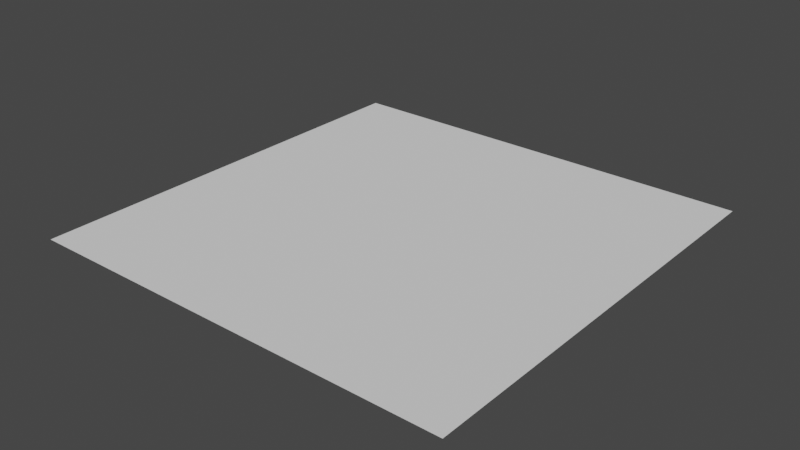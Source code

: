 # Source: platform.blend  (saved by Blender 2.91.10; exported with 4.5.12 LTS)
import bpy
from mathutils import Matrix  # noqa: F401  (used for matrix-valued properties, if any)

bpy.ops.wm.read_factory_settings(use_empty=True)
scene = bpy.context.scene
scene.name = 'Scene'

# ---- collections
col_collection = bpy.data.collections.new('Collection'); scene.collection.children.link(col_collection)

# ---- world
world_world = bpy.data.worlds.new('World'); scene.world = world_world
world_world.use_nodes = True; world_world.node_tree.nodes.clear()
_N = world_world.node_tree.nodes; _L = world_world.node_tree.links
n0 = _N.new('ShaderNodeOutputWorld'); n0.name = 'World Output'; n0.location = (300, 300)
n1 = _N.new('ShaderNodeBackground'); n1.name = 'Background'; n1.location = (10, 300)
n1.inputs[0].default_value = (0.05088, 0.05088, 0.05088, 1.0)
_L.new(n1.outputs[0], n0.inputs[0])
n0.is_active_output = True
world_world.color = (0.05088, 0.05088, 0.05088)
world_world.use_sun_shadow = False
world_world.sun_shadow_jitter_overblur = 0.0

# ---- meshes
me_plane = bpy.data.meshes.new('Plane')
me_plane.from_pydata([(-1.0, -1.0, 0.0), (1.0, -1.0, 0.0), (-1.0, 1.0, 0.0), (1.0, 1.0, 0.0)], [], [(0, 1, 3, 2)])
_uv = me_plane.uv_layers.new(name='UVMap')
_uv.uv.foreach_set('vector', [0.0, 0.0, 1.0, 0.0, 1.0, 1.0, 0.0, 1.0])
me_plane.use_remesh_fix_poles = True
me_plane.use_remesh_preserve_attributes = False
me_plane.use_mirror_vertex_groups = False
me_plane.update()
me_cube_003 = bpy.data.meshes.new('Cube.003')
me_cube_003.from_pydata([], [], [])
_uv = me_cube_003.uv_layers.new(name='UVMap')
_uv.uv.foreach_set('vector', [])
me_cube_003.use_remesh_fix_poles = True
me_cube_003.use_remesh_preserve_attributes = False
me_cube_003.use_mirror_vertex_groups = False
me_cube_003.update()

# ---- objects
ob_plane = bpy.data.objects.new('Plane', me_plane)
ob_cube_002 = bpy.data.objects.new('Cube.002', me_cube_003)

# ---- transforms, parenting, visibility, modifiers, constraints
ob_plane.location = (0.0, 0.0, 0.0)
ob_plane.scale = (0.5, 0.5, 0.5)
ob_plane.lineart.crease_threshold = 0.0
ob_cube_002.location = (0.0, 0.0, 0.0)
ob_cube_002.rotation_euler = (0.0, -0.0, 1.571)
ob_cube_002.scale = (1.0, 1.0, 0.25)
ob_cube_002.lineart.crease_threshold = 0.0

# ---- collection membership
col_collection.objects.link(ob_plane)
col_collection.objects.link(ob_cube_002)

# ---- scene / render settings (as saved in the file)
scene.frame_start = 1; scene.frame_end = 250; scene.frame_set(1)
scene.render.engine = 'BLENDER_EEVEE_NEXT'
scene.cycles.use_denoising = False
scene.cycles.samples = 128
scene.cycles.sampling_pattern = 'TABULATED_SOBOL'
scene.cycles.use_adaptive_sampling = False
scene.cycles.use_light_tree = False
scene.view_settings.view_transform = 'Filmic'
bpy.context.view_layer.update()

# ---- added for rendering (the .blend has no active camera and no usable light): camera, sun
cam_auto = bpy.data.cameras.new('AutoCamera')
cam_auto.lens = 50.0
cam_auto.sensor_width = 36.0
cam_auto.clip_end = 1000.0
ob_auto_camera = bpy.data.objects.new('AutoCamera', cam_auto)
scene.collection.objects.link(ob_auto_camera)
ob_auto_camera.location = (1.30847, -1.57016, 1.04677)
ob_auto_camera.rotation_euler = (1.09748, -7.21219e-08, 0.694738)
scene.camera = ob_auto_camera
light_auto_sun = bpy.data.lights.new('AutoSun', 'SUN')
light_auto_sun.energy = 3.0
light_auto_sun.angle = 0.0523599
ob_auto_sun = bpy.data.objects.new('AutoSun', light_auto_sun)
scene.collection.objects.link(ob_auto_sun)
ob_auto_sun.rotation_euler = (0.872665, 0.174533, 0.523599)
bpy.context.view_layer.update()
